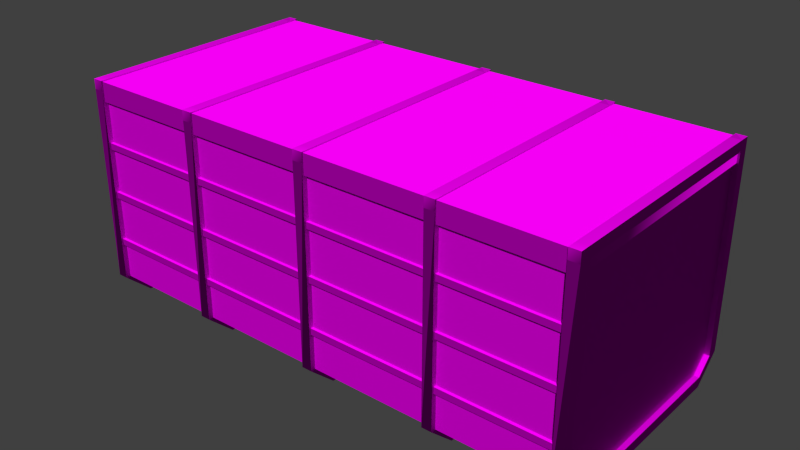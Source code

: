 # Source: obstacles_passive_container_1.blend  (saved by Blender 2.70.0; exported with 4.5.12 LTS)
import bpy
from mathutils import Matrix  # noqa: F401  (used for matrix-valued properties, if any)

bpy.ops.wm.read_factory_settings(use_empty=True)
scene = bpy.context.scene
scene.name = 'Scene'

# ---- collections
col_collection_1 = bpy.data.collections.new('Collection 1'); scene.collection.children.link(col_collection_1)

# ---- images (referenced by path relative to the original .blend; pixels are not part of the script)
import os
ASSET_DIR = os.environ.get("B2B_ASSET_DIR", "")  # directory of the original .blend (textures are referenced by path, not embedded)
HERE = os.path.dirname(os.path.abspath(__file__))  # packed textures are extracted next to this script under _unpacked/

def load_image(name, relpath, width, height, colorspace="sRGB"):
    """Load a texture the original file referenced (path relative to the .blend, or extracted next to this script)."""
    p = next((c for c in (os.path.join(HERE, relpath), os.path.join(ASSET_DIR, relpath)) if relpath and os.path.exists(c)), "")
    if p:
        img = bpy.data.images.load(p, check_existing=True)
        img.name = name
    else:  # same state as the original file: an image datablock whose file is absent (Cycles renders it pink)
        img = bpy.data.images.new(name, width, height)
        img.source = "FILE"
        img.filepath = "//" + (relpath or name)
    img.colorspace_settings.name = colorspace
    return img
img_obstacles_passive_metal_4_diffuse_jpg = load_image('obstacles_passive_metal_4_diffuse.jpg', 'Texturen/obstacles_passive_metal_4_diffuse.jpg', 1024, 1024, 'sRGB')
img_obstacles_passive_metal_4_normal_jpg = load_image('obstacles_passive_metal_4_normal.jpg', 'Texturen/obstacles_passive_metal_4_normal.jpg', 1024, 1024, 'sRGB')
img_obstacles_passive_metal_2_normal_png = load_image('obstacles_passive_metal_2_normal.png', 'Texturen/obstacles_passive_metal_2_normal.png', 1024, 1024, 'sRGB')
img_obstacles_passive_metal_2_diffuse_png = load_image('obstacles_passive_metal_2_diffuse.png', 'Texturen/obstacles_passive_metal_2_diffuse.png', 1024, 1024, 'sRGB')

# ---- materials (node trees are filled in below, after node groups)
mat_obstacles_passive_container_1_detail_metal_4 = bpy.data.materials.new('obstacles_passive_container_1_detail_metal_4')
mat_obstacles_passive_container_1_detail_metal_4.alpha_threshold = 0.0
mat_obstacles_passive_container_1_detail_metal_4.roughness = 0.5
mat_obstacles_passive_container_1_detail_metal_4.line_color = (0.0, 0.0, 0.0, 1.0)
mat_obstacles_passive_container_1_base_metal_2 = bpy.data.materials.new('obstacles_passive_container_1_base_metal_2')
mat_obstacles_passive_container_1_base_metal_2.alpha_threshold = 0.0
mat_obstacles_passive_container_1_base_metal_2.roughness = 0.5
mat_obstacles_passive_container_1_base_metal_2.line_color = (0.0, 0.0, 0.0, 1.0)

# ---- material node trees
mat_obstacles_passive_container_1_detail_metal_4.use_nodes = True; mat_obstacles_passive_container_1_detail_metal_4.node_tree.nodes.clear()
_N = mat_obstacles_passive_container_1_detail_metal_4.node_tree.nodes; _L = mat_obstacles_passive_container_1_detail_metal_4.node_tree.links
n0 = _N.new('ShaderNodeOutputMaterial'); n0.name = 'Material Output'; n0.location = (300, 300)
n1 = _N.new('ShaderNodeBsdfDiffuse'); n1.name = 'Diffuse BSDF'; n1.location = (10, 300)
n2 = _N.new('ShaderNodeNormalMap'); n2.name = 'Normal Map'; n2.location = (-249, 166)
n3 = _N.new('ShaderNodeTexCoord'); n3.name = 'Texture Coordinate'; n3.location = (-740, 324)
n4 = _N.new('ShaderNodeTexImage'); n4.name = 'Image Texture'; n4.location = (-517, 451)
n4.width = 140
n4.image = img_obstacles_passive_metal_4_diffuse_jpg
n5 = _N.new('ShaderNodeTexImage'); n5.name = 'Image Texture.001'; n5.location = (-518, 171)
n5.width = 140
n5.image = img_obstacles_passive_metal_4_normal_jpg
_L.new(n1.outputs[0], n0.inputs[0])
_L.new(n3.outputs[2], n4.inputs[0])
_L.new(n3.outputs[2], n5.inputs[0])
_L.new(n4.outputs[0], n1.inputs[0])
_L.new(n2.outputs[0], n1.inputs[2])
_L.new(n5.outputs[0], n2.inputs[1])
n0.is_active_output = True
mat_obstacles_passive_container_1_base_metal_2.use_nodes = True; mat_obstacles_passive_container_1_base_metal_2.node_tree.nodes.clear()
_N = mat_obstacles_passive_container_1_base_metal_2.node_tree.nodes; _L = mat_obstacles_passive_container_1_base_metal_2.node_tree.links
n0 = _N.new('ShaderNodeOutputMaterial'); n0.name = 'Material Output'; n0.location = (300, 300)
n1 = _N.new('ShaderNodeBsdfDiffuse'); n1.name = 'Diffuse BSDF'; n1.location = (10, 300)
n2 = _N.new('ShaderNodeTexImage'); n2.name = 'Image Texture.001'; n2.location = (-518, 171)
n2.width = 140
n2.image = img_obstacles_passive_metal_2_normal_png
n3 = _N.new('ShaderNodeNormalMap'); n3.name = 'Normal Map'; n3.location = (-249, 166)
n4 = _N.new('ShaderNodeTexCoord'); n4.name = 'Texture Coordinate'; n4.location = (-740, 324)
n5 = _N.new('ShaderNodeTexImage'); n5.name = 'Image Texture'; n5.location = (-517, 451)
n5.width = 140
n5.image = img_obstacles_passive_metal_2_diffuse_png
_L.new(n1.outputs[0], n0.inputs[0])
_L.new(n4.outputs[2], n5.inputs[0])
_L.new(n4.outputs[2], n2.inputs[0])
_L.new(n5.outputs[0], n1.inputs[0])
_L.new(n3.outputs[0], n1.inputs[2])
_L.new(n2.outputs[0], n3.inputs[1])
n0.is_active_output = True

# ---- world
world_world = bpy.data.worlds.new('World'); scene.world = world_world
world_world.color = (0.05088, 0.05088, 0.05088)
world_world.use_sun_shadow = False
world_world.sun_shadow_jitter_overblur = 0.0
world_world.cycles.sampling_method = 'MANUAL'
world_world.cycles.sample_map_resolution = 256

# ---- meshes
me_cube_016 = bpy.data.meshes.new('Cube.016')
me_cube_016.from_pydata([(4.081, 2.003, -0.05178), (4.081, 1.9, -0.05178), (-4.039, 1.9, -0.05178), (-4.039, 2.003, -0.05178), (4.081, 2.003, 0.05178), (4.081, 1.9, 0.05178), (-4.039, 1.9, 0.05178), (-4.039, 2.003, 0.05178)], [], [(7, 4, 0, 3), (0, 1, 2, 3), (7, 6, 5, 4)])
_uv = me_cube_016.uv_layers.new(name='UVMap')
_uv.uv.foreach_set('vector', [1.0, 0.5462, 0.0001049, 0.5462, 3.407e-05, 0.5287, 0.9999, 0.5287, 3.407e-05, 0.5287, 0.0001161, 0.5113, 1.0, 0.5113, 0.9999, 0.5287, 1.0, 0.5462, 0.9999, 0.5636, 2.288e-05, 0.5636, 0.0001049, 0.5462])
me_cube_016.materials.append(mat_obstacles_passive_container_1_detail_metal_4)
me_cube_016.use_remesh_preserve_volume = False
me_cube_016.use_remesh_preserve_attributes = False
me_cube_016.use_mirror_vertex_groups = False
me_cube_016.update()
me_cube_015 = bpy.data.meshes.new('Cube.015')
me_cube_015.from_pydata([(4.081, 2.003, 0.7628), (4.081, 1.9, 0.7628), (-4.039, 1.9, 0.7628), (-4.039, 2.003, 0.7628), (4.081, 2.003, 0.8664), (4.081, 1.9, 0.8664), (-4.039, 1.9, 0.8664), (-4.039, 2.003, 0.8664)], [], [(7, 4, 0, 3), (0, 1, 2, 3), (7, 6, 5, 4)])
_uv = me_cube_015.uv_layers.new(name='UVMap')
_uv.uv.foreach_set('vector', [1.0, 0.5462, 0.0001049, 0.5462, 3.407e-05, 0.5287, 0.9999, 0.5287, 3.407e-05, 0.5287, 0.0001161, 0.5113, 1.0, 0.5113, 0.9999, 0.5287, 1.0, 0.5462, 0.9999, 0.5636, 2.288e-05, 0.5636, 0.0001049, 0.5462])
me_cube_015.materials.append(mat_obstacles_passive_container_1_detail_metal_4)
me_cube_015.use_remesh_preserve_volume = False
me_cube_015.use_remesh_preserve_attributes = False
me_cube_015.use_mirror_vertex_groups = False
me_cube_015.update()
me_cube_014 = bpy.data.meshes.new('Cube.014')
me_cube_014.from_pydata([(4.081, 2.003, -0.8664), (4.081, 1.9, -0.8664), (-4.039, 1.9, -0.8664), (-4.039, 2.003, -0.8664), (4.081, 2.003, -0.7628), (4.081, 1.9, -0.7628), (-4.039, 1.9, -0.7628), (-4.039, 2.003, -0.7628)], [], [(7, 4, 0, 3), (0, 1, 2, 3), (7, 6, 5, 4)])
_uv = me_cube_014.uv_layers.new(name='UVMap')
_uv.uv.foreach_set('vector', [1.0, 0.5462, 0.0001049, 0.5462, 3.407e-05, 0.5287, 0.9999, 0.5287, 3.407e-05, 0.5287, 0.0001161, 0.5113, 1.0, 0.5113, 0.9999, 0.5287, 1.0, 0.5462, 0.9999, 0.5636, 2.288e-05, 0.5636, 0.0001049, 0.5462])
me_cube_014.materials.append(mat_obstacles_passive_container_1_detail_metal_4)
me_cube_014.use_remesh_preserve_volume = False
me_cube_014.use_remesh_preserve_attributes = False
me_cube_014.use_mirror_vertex_groups = False
me_cube_014.update()
me_cube_013 = bpy.data.meshes.new('Cube.013')
me_cube_013.from_pydata([(-4.081, -2.003, -0.8664), (-4.081, -1.9, -0.8664), (4.039, -1.9, -0.8664), (4.039, -2.003, -0.8664), (-4.081, -2.003, -0.7628), (-4.081, -1.9, -0.7628), (4.039, -1.9, -0.7628), (4.039, -2.003, -0.7628)], [], [(7, 4, 0, 3), (0, 1, 2, 3), (7, 6, 5, 4)])
_uv = me_cube_013.uv_layers.new(name='UVMap')
_uv.uv.foreach_set('vector', [1.0, 0.5462, 0.0001049, 0.5462, 3.407e-05, 0.5287, 0.9999, 0.5287, 3.407e-05, 0.5287, 0.0001161, 0.5113, 1.0, 0.5113, 0.9999, 0.5287, 1.0, 0.5462, 0.9999, 0.5636, 2.288e-05, 0.5636, 0.0001049, 0.5462])
me_cube_013.materials.append(mat_obstacles_passive_container_1_detail_metal_4)
me_cube_013.use_remesh_preserve_volume = False
me_cube_013.use_remesh_preserve_attributes = False
me_cube_013.use_mirror_vertex_groups = False
me_cube_013.update()
me_cube_012 = bpy.data.meshes.new('Cube.012')
me_cube_012.from_pydata([(-4.081, -2.003, 0.7628), (-4.081, -1.9, 0.7628), (4.039, -1.9, 0.7628), (4.039, -2.003, 0.7628), (-4.081, -2.003, 0.8664), (-4.081, -1.9, 0.8664), (4.039, -1.9, 0.8664), (4.039, -2.003, 0.8664)], [], [(7, 4, 0, 3), (0, 1, 2, 3), (7, 6, 5, 4)])
_uv = me_cube_012.uv_layers.new(name='UVMap')
_uv.uv.foreach_set('vector', [1.0, 0.5462, 0.0001049, 0.5462, 3.407e-05, 0.5287, 0.9999, 0.5287, 3.407e-05, 0.5287, 0.0001161, 0.5113, 1.0, 0.5113, 0.9999, 0.5287, 1.0, 0.5462, 0.9999, 0.5636, 2.288e-05, 0.5636, 0.0001049, 0.5462])
me_cube_012.materials.append(mat_obstacles_passive_container_1_detail_metal_4)
me_cube_012.use_remesh_preserve_volume = False
me_cube_012.use_remesh_preserve_attributes = False
me_cube_012.use_mirror_vertex_groups = False
me_cube_012.update()
me_cube_011 = bpy.data.meshes.new('Cube.011')
me_cube_011.from_pydata([(-0.08295, -0.08295, -2.453), (-0.08295, 0.08295, -2.453), (0.08295, 0.08295, -2.453), (0.08295, -0.08295, -2.453), (-0.08295, 0.08277, 0.6997), (0.08295, 0.08277, 0.6997), (0.08295, -0.08376, 0.6997), (-0.08295, 0.3573, -2.849), (-0.08295, 0.3573, -2.683), (0.08295, 0.3573, -2.683), (0.08295, 0.3573, -2.849), (-0.08295, 3.557, -2.849), (-0.08295, 3.557, -2.683), (0.08295, 3.557, -2.683), (0.08295, 3.557, -2.849), (-0.08295, 3.98, -2.452), (-0.08295, 3.814, -2.452), (0.08295, 3.814, -2.452), (0.08295, 3.98, -2.452), (-0.08295, 3.98, 0.6997), (-0.08295, 3.814, 0.6997), (0.08295, 3.814, 0.6997), (0.08295, 3.98, 0.6997), (-0.08295, 3.98, 0.8586), (-0.08295, 3.814, 0.8586), (0.08295, 3.814, 0.8586), (0.08295, 3.98, 0.8586), (-0.08295, 0.08277, 0.8586), (0.08295, 0.08277, 0.8586), (-0.08295, -0.08376, 0.6997), (-0.08295, -0.08376, 0.8586), (0.08295, -0.08376, 0.8586)], [], [(4, 5, 2, 1), (5, 6, 3, 2), (3, 0, 7, 10), (29, 4, 1, 0), (10, 7, 11, 14), (2, 3, 10, 9), (1, 2, 9, 8), (0, 1, 8, 7), (14, 11, 15, 18), (9, 10, 14, 13), (8, 9, 13, 12), (7, 8, 12, 11), (18, 15, 19, 22), (13, 14, 18, 17), (12, 13, 17, 16), (11, 12, 16, 15), (22, 19, 23, 26), (17, 18, 22, 21), (16, 17, 21, 20), (15, 16, 20, 19), (23, 24, 25, 26), (21, 22, 26, 25), (19, 20, 24, 23), (25, 24, 27, 28), (28, 27, 30, 31), (6, 29, 0, 3), (24, 20, 4, 27), (27, 4, 29, 30), (21, 25, 28, 5), (20, 21, 5, 4), (29, 6, 31, 30), (5, 28, 31, 6)])
_uv = me_cube_011.uv_layers.new(name='UVMap')
_uv.uv.foreach_set('vector', [0.07308, 0.4183, 0.06013, 0.4229, 0.2631, 0.07997, 0.2714, 0.1035, 0.06013, 0.4229, 0.04296, 0.4152, 0.2419, 0.06657, 0.2631, 0.07997, 0.2419, 0.06657, 0.2278, 0.04504, 0.3486, 8.256e-05, 0.3481, 0.03045, 8.256e-05, 0.3232, 0.07308, 0.4183, 0.2714, 0.1035, 0.2654, 0.1227, 0.3481, 0.03045, 0.3486, 8.256e-05, 0.951, 0.2607, 0.9254, 0.2812, 0.2631, 0.07997, 0.2419, 0.06657, 0.3481, 0.03045, 0.3371, 0.05865, 0.2714, 0.1035, 0.2631, 0.07997, 0.3371, 0.05865, 0.3386, 0.08602, 0.2654, 0.1227, 0.2714, 0.1035, 0.3386, 0.08602, 0.348, 0.1035, 0.9254, 0.2812, 0.951, 0.2607, 0.9999, 0.4038, 0.9756, 0.4008, 0.3371, 0.05865, 0.3481, 0.03045, 0.9254, 0.2812, 0.9092, 0.3088, 0.3386, 0.08602, 0.3371, 0.05865, 0.9092, 0.3088, 0.8802, 0.3264, 0.348, 0.1035, 0.3386, 0.08602, 0.8802, 0.3264, 0.8455, 0.3276, 0.9756, 0.4008, 0.9999, 0.4038, 0.5513, 0.6773, 0.5407, 0.6556, 0.9092, 0.3088, 0.9254, 0.2812, 0.9756, 0.4008, 0.9555, 0.387, 0.8802, 0.3264, 0.9092, 0.3088, 0.9555, 0.387, 0.9409, 0.3964, 0.8455, 0.3276, 0.8802, 0.3264, 0.9409, 0.3964, 0.95, 0.4169, 0.5407, 0.6556, 0.5513, 0.6773, 0.5282, 0.6819, 0.5279, 0.6641, 0.9555, 0.387, 0.9756, 0.4008, 0.5407, 0.6556, 0.5254, 0.6367, 0.9409, 0.3964, 0.9555, 0.387, 0.5254, 0.6367, 0.5228, 0.6151, 0.95, 0.4169, 0.9409, 0.3964, 0.5228, 0.6151, 0.6693, 0.5688, 0.5282, 0.6819, 0.5059, 0.676, 0.5139, 0.6555, 0.5279, 0.6641, 0.5254, 0.6367, 0.5407, 0.6556, 0.5279, 0.6641, 0.5139, 0.6555, 0.6693, 0.5688, 0.5228, 0.6151, 0.3831, 0.5483, 0.5463, 0.6666, 0.5139, 0.6555, 0.5059, 0.676, 0.03822, 0.4549, 0.05101, 0.4389, 0.05101, 0.4389, 0.03822, 0.4549, 0.02377, 0.4341, 0.0393, 0.4291, 0.04296, 0.4152, 0.02377, 0.41, 0.2278, 0.04504, 0.2419, 0.06657, 0.3831, 0.5483, 0.5228, 0.6151, 0.07308, 0.4183, 0.1954, 0.4473, 0.1954, 0.4473, 0.07308, 0.4183, 8.256e-05, 0.3232, 0.1091, 0.3816, 0.5254, 0.6367, 0.5139, 0.6555, 0.05101, 0.4389, 0.06013, 0.4229, 0.5228, 0.6151, 0.5254, 0.6367, 0.06013, 0.4229, 0.07308, 0.4183, 0.02377, 0.41, 0.04296, 0.4152, 0.0393, 0.4291, 0.02377, 0.4341, 0.06013, 0.4229, 0.05101, 0.4389, 0.0393, 0.4291, 0.04296, 0.4152])
me_cube_011.materials.append(mat_obstacles_passive_container_1_detail_metal_4)
me_cube_011.use_remesh_preserve_volume = False
me_cube_011.use_remesh_preserve_attributes = False
me_cube_011.use_mirror_vertex_groups = False
me_cube_011.update()
me_cube_010 = bpy.data.meshes.new('Cube.010')
me_cube_010.from_pydata([(-0.08295, -0.08295, -2.453), (-0.08295, 0.08295, -2.453), (0.08295, 0.08295, -2.453), (0.08295, -0.08295, -2.453), (-0.08295, 0.08277, 0.6997), (0.08295, 0.08277, 0.6997), (0.08295, -0.08376, 0.6997), (-0.08295, 0.3573, -2.849), (-0.08295, 0.3573, -2.683), (0.08295, 0.3573, -2.683), (0.08295, 0.3573, -2.849), (-0.08295, 3.557, -2.849), (-0.08295, 3.557, -2.683), (0.08295, 3.557, -2.683), (0.08295, 3.557, -2.849), (-0.08295, 3.98, -2.452), (-0.08295, 3.814, -2.452), (0.08295, 3.814, -2.452), (0.08295, 3.98, -2.452), (-0.08295, 3.98, 0.6997), (-0.08295, 3.814, 0.6997), (0.08295, 3.814, 0.6997), (0.08295, 3.98, 0.6997), (-0.08295, 3.98, 0.8586), (-0.08295, 3.814, 0.8586), (0.08295, 3.814, 0.8586), (0.08295, 3.98, 0.8586), (-0.08295, 0.08277, 0.8586), (0.08295, 0.08277, 0.8586), (-0.08295, -0.08376, 0.6997), (-0.08295, -0.08376, 0.8586), (0.08295, -0.08376, 0.8586)], [], [(4, 5, 2, 1), (5, 6, 3, 2), (3, 0, 7, 10), (29, 4, 1, 0), (10, 7, 11, 14), (2, 3, 10, 9), (1, 2, 9, 8), (0, 1, 8, 7), (14, 11, 15, 18), (9, 10, 14, 13), (8, 9, 13, 12), (7, 8, 12, 11), (18, 15, 19, 22), (13, 14, 18, 17), (12, 13, 17, 16), (11, 12, 16, 15), (22, 19, 23, 26), (17, 18, 22, 21), (16, 17, 21, 20), (15, 16, 20, 19), (23, 24, 25, 26), (21, 22, 26, 25), (19, 20, 24, 23), (25, 24, 27, 28), (28, 27, 30, 31), (6, 29, 0, 3), (24, 20, 4, 27), (27, 4, 29, 30), (21, 25, 28, 5), (20, 21, 5, 4), (29, 6, 31, 30), (5, 28, 31, 6)])
_uv = me_cube_010.uv_layers.new(name='UVMap')
_uv.uv.foreach_set('vector', [0.07308, 0.4183, 0.06013, 0.4229, 0.2631, 0.07997, 0.2714, 0.1035, 0.06013, 0.4229, 0.04296, 0.4152, 0.2419, 0.06657, 0.2631, 0.07997, 0.2419, 0.06657, 0.2278, 0.04504, 0.3486, 8.256e-05, 0.3481, 0.03045, 8.256e-05, 0.3232, 0.07308, 0.4183, 0.2714, 0.1035, 0.2654, 0.1227, 0.3481, 0.03045, 0.3486, 8.256e-05, 0.951, 0.2607, 0.9254, 0.2812, 0.2631, 0.07997, 0.2419, 0.06657, 0.3481, 0.03045, 0.3371, 0.05865, 0.2714, 0.1035, 0.2631, 0.07997, 0.3371, 0.05865, 0.3386, 0.08602, 0.2654, 0.1227, 0.2714, 0.1035, 0.3386, 0.08602, 0.348, 0.1035, 0.9254, 0.2812, 0.951, 0.2607, 0.9999, 0.4038, 0.9756, 0.4008, 0.3371, 0.05865, 0.3481, 0.03045, 0.9254, 0.2812, 0.9092, 0.3088, 0.3386, 0.08602, 0.3371, 0.05865, 0.9092, 0.3088, 0.8802, 0.3264, 0.348, 0.1035, 0.3386, 0.08602, 0.8802, 0.3264, 0.8455, 0.3276, 0.9756, 0.4008, 0.9999, 0.4038, 0.5513, 0.6773, 0.5407, 0.6556, 0.9092, 0.3088, 0.9254, 0.2812, 0.9756, 0.4008, 0.9555, 0.387, 0.8802, 0.3264, 0.9092, 0.3088, 0.9555, 0.387, 0.9409, 0.3964, 0.8455, 0.3276, 0.8802, 0.3264, 0.9409, 0.3964, 0.95, 0.4169, 0.5407, 0.6556, 0.5513, 0.6773, 0.5282, 0.6819, 0.5279, 0.6641, 0.9555, 0.387, 0.9756, 0.4008, 0.5407, 0.6556, 0.5254, 0.6367, 0.9409, 0.3964, 0.9555, 0.387, 0.5254, 0.6367, 0.5228, 0.6151, 0.95, 0.4169, 0.9409, 0.3964, 0.5228, 0.6151, 0.6693, 0.5688, 0.5282, 0.6819, 0.5059, 0.676, 0.5139, 0.6555, 0.5279, 0.6641, 0.5254, 0.6367, 0.5407, 0.6556, 0.5279, 0.6641, 0.5139, 0.6555, 0.6693, 0.5688, 0.5228, 0.6151, 0.3831, 0.5483, 0.5463, 0.6666, 0.5139, 0.6555, 0.5059, 0.676, 0.03822, 0.4549, 0.05101, 0.4389, 0.05101, 0.4389, 0.03822, 0.4549, 0.02377, 0.4341, 0.0393, 0.4291, 0.04296, 0.4152, 0.02377, 0.41, 0.2278, 0.04504, 0.2419, 0.06657, 0.3831, 0.5483, 0.5228, 0.6151, 0.07308, 0.4183, 0.1954, 0.4473, 0.1954, 0.4473, 0.07308, 0.4183, 8.256e-05, 0.3232, 0.1091, 0.3816, 0.5254, 0.6367, 0.5139, 0.6555, 0.05101, 0.4389, 0.06013, 0.4229, 0.5228, 0.6151, 0.5254, 0.6367, 0.06013, 0.4229, 0.07308, 0.4183, 0.02377, 0.41, 0.04296, 0.4152, 0.0393, 0.4291, 0.02377, 0.4341, 0.06013, 0.4229, 0.05101, 0.4389, 0.0393, 0.4291, 0.04296, 0.4152])
me_cube_010.materials.append(mat_obstacles_passive_container_1_detail_metal_4)
me_cube_010.use_remesh_preserve_volume = False
me_cube_010.use_remesh_preserve_attributes = False
me_cube_010.use_mirror_vertex_groups = False
me_cube_010.update()
me_cube_009 = bpy.data.meshes.new('Cube.009')
me_cube_009.from_pydata([(-0.08295, -0.08295, -2.453), (-0.08295, 0.08295, -2.453), (0.08295, 0.08295, -2.453), (0.08295, -0.08295, -2.453), (-0.08295, 0.08277, 0.6997), (0.08295, 0.08277, 0.6997), (0.08295, -0.08376, 0.6997), (-0.08295, 0.3573, -2.849), (-0.08295, 0.3573, -2.683), (0.08295, 0.3573, -2.683), (0.08295, 0.3573, -2.849), (-0.08295, 3.557, -2.849), (-0.08295, 3.557, -2.683), (0.08295, 3.557, -2.683), (0.08295, 3.557, -2.849), (-0.08295, 3.98, -2.452), (-0.08295, 3.814, -2.452), (0.08295, 3.814, -2.452), (0.08295, 3.98, -2.452), (-0.08295, 3.98, 0.6997), (-0.08295, 3.814, 0.6997), (0.08295, 3.814, 0.6997), (0.08295, 3.98, 0.6997), (-0.08295, 3.98, 0.8586), (-0.08295, 3.814, 0.8586), (0.08295, 3.814, 0.8586), (0.08295, 3.98, 0.8586), (-0.08295, 0.08277, 0.8586), (0.08295, 0.08277, 0.8586), (-0.08295, -0.08376, 0.6997), (-0.08295, -0.08376, 0.8586), (0.08295, -0.08376, 0.8586)], [], [(4, 5, 2, 1), (5, 6, 3, 2), (3, 0, 7, 10), (29, 4, 1, 0), (10, 7, 11, 14), (2, 3, 10, 9), (1, 2, 9, 8), (0, 1, 8, 7), (14, 11, 15, 18), (9, 10, 14, 13), (8, 9, 13, 12), (7, 8, 12, 11), (18, 15, 19, 22), (13, 14, 18, 17), (12, 13, 17, 16), (11, 12, 16, 15), (22, 19, 23, 26), (17, 18, 22, 21), (16, 17, 21, 20), (15, 16, 20, 19), (23, 24, 25, 26), (21, 22, 26, 25), (19, 20, 24, 23), (25, 24, 27, 28), (28, 27, 30, 31), (6, 29, 0, 3), (24, 20, 4, 27), (27, 4, 29, 30), (21, 25, 28, 5), (20, 21, 5, 4), (29, 6, 31, 30), (5, 28, 31, 6)])
_uv = me_cube_009.uv_layers.new(name='UVMap')
_uv.uv.foreach_set('vector', [0.07308, 0.4183, 0.06013, 0.4229, 0.2631, 0.07997, 0.2714, 0.1035, 0.06013, 0.4229, 0.04296, 0.4152, 0.2419, 0.06657, 0.2631, 0.07997, 0.2419, 0.06657, 0.2278, 0.04504, 0.3486, 8.256e-05, 0.3481, 0.03045, 8.256e-05, 0.3232, 0.07308, 0.4183, 0.2714, 0.1035, 0.2654, 0.1227, 0.3481, 0.03045, 0.3486, 8.256e-05, 0.951, 0.2607, 0.9254, 0.2812, 0.2631, 0.07997, 0.2419, 0.06657, 0.3481, 0.03045, 0.3371, 0.05865, 0.2714, 0.1035, 0.2631, 0.07997, 0.3371, 0.05865, 0.3386, 0.08602, 0.2654, 0.1227, 0.2714, 0.1035, 0.3386, 0.08602, 0.348, 0.1035, 0.9254, 0.2812, 0.951, 0.2607, 0.9999, 0.4038, 0.9756, 0.4008, 0.3371, 0.05865, 0.3481, 0.03045, 0.9254, 0.2812, 0.9092, 0.3088, 0.3386, 0.08602, 0.3371, 0.05865, 0.9092, 0.3088, 0.8802, 0.3264, 0.348, 0.1035, 0.3386, 0.08602, 0.8802, 0.3264, 0.8455, 0.3276, 0.9756, 0.4008, 0.9999, 0.4038, 0.5513, 0.6773, 0.5407, 0.6556, 0.9092, 0.3088, 0.9254, 0.2812, 0.9756, 0.4008, 0.9555, 0.387, 0.8802, 0.3264, 0.9092, 0.3088, 0.9555, 0.387, 0.9409, 0.3964, 0.8455, 0.3276, 0.8802, 0.3264, 0.9409, 0.3964, 0.95, 0.4169, 0.5407, 0.6556, 0.5513, 0.6773, 0.5282, 0.6819, 0.5279, 0.6641, 0.9555, 0.387, 0.9756, 0.4008, 0.5407, 0.6556, 0.5254, 0.6367, 0.9409, 0.3964, 0.9555, 0.387, 0.5254, 0.6367, 0.5228, 0.6151, 0.95, 0.4169, 0.9409, 0.3964, 0.5228, 0.6151, 0.6693, 0.5688, 0.5282, 0.6819, 0.5059, 0.676, 0.5139, 0.6555, 0.5279, 0.6641, 0.5254, 0.6367, 0.5407, 0.6556, 0.5279, 0.6641, 0.5139, 0.6555, 0.6693, 0.5688, 0.5228, 0.6151, 0.3831, 0.5483, 0.5463, 0.6666, 0.5139, 0.6555, 0.5059, 0.676, 0.03822, 0.4549, 0.05101, 0.4389, 0.05101, 0.4389, 0.03822, 0.4549, 0.02377, 0.4341, 0.0393, 0.4291, 0.04296, 0.4152, 0.02377, 0.41, 0.2278, 0.04504, 0.2419, 0.06657, 0.3831, 0.5483, 0.5228, 0.6151, 0.07308, 0.4183, 0.1954, 0.4473, 0.1954, 0.4473, 0.07308, 0.4183, 8.256e-05, 0.3232, 0.1091, 0.3816, 0.5254, 0.6367, 0.5139, 0.6555, 0.05101, 0.4389, 0.06013, 0.4229, 0.5228, 0.6151, 0.5254, 0.6367, 0.06013, 0.4229, 0.07308, 0.4183, 0.02377, 0.41, 0.04296, 0.4152, 0.0393, 0.4291, 0.02377, 0.4341, 0.06013, 0.4229, 0.05101, 0.4389, 0.0393, 0.4291, 0.04296, 0.4152])
me_cube_009.materials.append(mat_obstacles_passive_container_1_detail_metal_4)
me_cube_009.use_remesh_preserve_volume = False
me_cube_009.use_remesh_preserve_attributes = False
me_cube_009.use_mirror_vertex_groups = False
me_cube_009.update()
me_cube_008 = bpy.data.meshes.new('Cube.008')
me_cube_008.from_pydata([(-0.08295, -0.08295, -2.453), (-0.08295, 0.08295, -2.453), (0.08295, 0.08295, -2.453), (0.08295, -0.08295, -2.453), (-0.08295, 0.08277, 0.6997), (0.08295, 0.08277, 0.6997), (0.08295, -0.08376, 0.6997), (-0.08295, 0.3573, -2.849), (-0.08295, 0.3573, -2.683), (0.08295, 0.3573, -2.683), (0.08295, 0.3573, -2.849), (-0.08295, 3.557, -2.849), (-0.08295, 3.557, -2.683), (0.08295, 3.557, -2.683), (0.08295, 3.557, -2.849), (-0.08295, 3.98, -2.452), (-0.08295, 3.814, -2.452), (0.08295, 3.814, -2.452), (0.08295, 3.98, -2.452), (-0.08295, 3.98, 0.6997), (-0.08295, 3.814, 0.6997), (0.08295, 3.814, 0.6997), (0.08295, 3.98, 0.6997), (-0.08295, 3.98, 0.8586), (-0.08295, 3.814, 0.8586), (0.08295, 3.814, 0.8586), (0.08295, 3.98, 0.8586), (-0.08295, 0.08277, 0.8586), (0.08295, 0.08277, 0.8586), (-0.08295, -0.08376, 0.6997), (-0.08295, -0.08376, 0.8586), (0.08295, -0.08376, 0.8586)], [], [(4, 5, 2, 1), (5, 6, 3, 2), (3, 0, 7, 10), (29, 4, 1, 0), (10, 7, 11, 14), (2, 3, 10, 9), (1, 2, 9, 8), (0, 1, 8, 7), (14, 11, 15, 18), (9, 10, 14, 13), (8, 9, 13, 12), (7, 8, 12, 11), (18, 15, 19, 22), (13, 14, 18, 17), (12, 13, 17, 16), (11, 12, 16, 15), (22, 19, 23, 26), (17, 18, 22, 21), (16, 17, 21, 20), (15, 16, 20, 19), (23, 24, 25, 26), (21, 22, 26, 25), (19, 20, 24, 23), (25, 24, 27, 28), (28, 27, 30, 31), (6, 29, 0, 3), (24, 20, 4, 27), (27, 4, 29, 30), (21, 25, 28, 5), (20, 21, 5, 4), (29, 6, 31, 30), (5, 28, 31, 6)])
_uv = me_cube_008.uv_layers.new(name='UVMap')
_uv.uv.foreach_set('vector', [0.07308, 0.4183, 0.06013, 0.4229, 0.2631, 0.07997, 0.2714, 0.1035, 0.06013, 0.4229, 0.04296, 0.4152, 0.2419, 0.06657, 0.2631, 0.07997, 0.2419, 0.06657, 0.2278, 0.04504, 0.3486, 8.256e-05, 0.3481, 0.03045, 8.256e-05, 0.3232, 0.07308, 0.4183, 0.2714, 0.1035, 0.2654, 0.1227, 0.3481, 0.03045, 0.3486, 8.256e-05, 0.951, 0.2607, 0.9254, 0.2812, 0.2631, 0.07997, 0.2419, 0.06657, 0.3481, 0.03045, 0.3371, 0.05865, 0.2714, 0.1035, 0.2631, 0.07997, 0.3371, 0.05865, 0.3386, 0.08602, 0.2654, 0.1227, 0.2714, 0.1035, 0.3386, 0.08602, 0.348, 0.1035, 0.9254, 0.2812, 0.951, 0.2607, 0.9999, 0.4038, 0.9756, 0.4008, 0.3371, 0.05865, 0.3481, 0.03045, 0.9254, 0.2812, 0.9092, 0.3088, 0.3386, 0.08602, 0.3371, 0.05865, 0.9092, 0.3088, 0.8802, 0.3264, 0.348, 0.1035, 0.3386, 0.08602, 0.8802, 0.3264, 0.8455, 0.3276, 0.9756, 0.4008, 0.9999, 0.4038, 0.5513, 0.6773, 0.5407, 0.6556, 0.9092, 0.3088, 0.9254, 0.2812, 0.9756, 0.4008, 0.9555, 0.387, 0.8802, 0.3264, 0.9092, 0.3088, 0.9555, 0.387, 0.9409, 0.3964, 0.8455, 0.3276, 0.8802, 0.3264, 0.9409, 0.3964, 0.95, 0.4169, 0.5407, 0.6556, 0.5513, 0.6773, 0.5282, 0.6819, 0.5279, 0.6641, 0.9555, 0.387, 0.9756, 0.4008, 0.5407, 0.6556, 0.5254, 0.6367, 0.9409, 0.3964, 0.9555, 0.387, 0.5254, 0.6367, 0.5228, 0.6151, 0.95, 0.4169, 0.9409, 0.3964, 0.5228, 0.6151, 0.6693, 0.5688, 0.5282, 0.6819, 0.5059, 0.676, 0.5139, 0.6555, 0.5279, 0.6641, 0.5254, 0.6367, 0.5407, 0.6556, 0.5279, 0.6641, 0.5139, 0.6555, 0.6693, 0.5688, 0.5228, 0.6151, 0.3831, 0.5483, 0.5463, 0.6666, 0.5139, 0.6555, 0.5059, 0.676, 0.03822, 0.4549, 0.05101, 0.4389, 0.05101, 0.4389, 0.03822, 0.4549, 0.02377, 0.4341, 0.0393, 0.4291, 0.04296, 0.4152, 0.02377, 0.41, 0.2278, 0.04504, 0.2419, 0.06657, 0.3831, 0.5483, 0.5228, 0.6151, 0.07308, 0.4183, 0.1954, 0.4473, 0.1954, 0.4473, 0.07308, 0.4183, 8.256e-05, 0.3232, 0.1091, 0.3816, 0.5254, 0.6367, 0.5139, 0.6555, 0.05101, 0.4389, 0.06013, 0.4229, 0.5228, 0.6151, 0.5254, 0.6367, 0.06013, 0.4229, 0.07308, 0.4183, 0.02377, 0.41, 0.04296, 0.4152, 0.0393, 0.4291, 0.02377, 0.4341, 0.06013, 0.4229, 0.05101, 0.4389, 0.0393, 0.4291, 0.04296, 0.4152])
me_cube_008.materials.append(mat_obstacles_passive_container_1_detail_metal_4)
me_cube_008.use_remesh_preserve_volume = False
me_cube_008.use_remesh_preserve_attributes = False
me_cube_008.use_mirror_vertex_groups = False
me_cube_008.update()
me_cube_007 = bpy.data.meshes.new('Cube.007')
me_cube_007.from_pydata([(-4.081, -2.003, -0.05178), (-4.081, -1.9, -0.05178), (4.039, -1.9, -0.05178), (4.039, -2.003, -0.05178), (-4.081, -2.003, 0.05178), (-4.081, -1.9, 0.05178), (4.039, -1.9, 0.05178), (4.039, -2.003, 0.05178)], [], [(7, 4, 0, 3), (0, 1, 2, 3), (7, 6, 5, 4)])
_uv = me_cube_007.uv_layers.new(name='UVMap')
_uv.uv.foreach_set('vector', [1.0, 0.5462, 0.0001049, 0.5462, 3.407e-05, 0.5287, 0.9999, 0.5287, 3.407e-05, 0.5287, 0.0001161, 0.5113, 1.0, 0.5113, 0.9999, 0.5287, 1.0, 0.5462, 0.9999, 0.5636, 2.288e-05, 0.5636, 0.0001049, 0.5462])
me_cube_007.materials.append(mat_obstacles_passive_container_1_detail_metal_4)
me_cube_007.use_remesh_preserve_volume = False
me_cube_007.use_remesh_preserve_attributes = False
me_cube_007.use_mirror_vertex_groups = False
me_cube_007.update()
me_cube_006 = bpy.data.meshes.new('Cube.006')
me_cube_006.from_pydata([(-4.139, -2.009, 0.5609), (-4.139, 2.001, 0.5609), (4.135, 2.001, 0.5609), (4.135, -2.009, 0.5609), (-4.139, -2.009, 0.8746), (-4.139, 2.001, 0.8746), (4.135, 2.001, 0.8746), (4.135, -2.009, 0.8746)], [], [(4, 5, 1, 0), (5, 6, 2, 1), (6, 7, 3, 2), (7, 4, 0, 3), (0, 1, 2, 3), (7, 6, 5, 4)])
_uv = me_cube_006.uv_layers.new(name='UVMap')
_uv.uv.foreach_set('vector', [0.05129, 0.08192, 0.0473, 0.9041, 0.002609, 0.9863, 0.00315, 0.01266, 0.0473, 0.9041, 0.9411, 0.917, 0.9893, 0.9863, 0.002609, 0.9863, 0.9411, 0.917, 0.9451, 0.09481, 0.9898, 0.01266, 0.9893, 0.9863, 0.9451, 0.09481, 0.05129, 0.08192, 0.00315, 0.01266, 0.9898, 0.01266, 0.03066, 0.9395, 0.03066, 0.03084, 0.9635, 0.03084, 0.9635, 0.9395, 0.9451, 0.09481, 0.9411, 0.917, 0.0473, 0.9041, 0.05129, 0.08192])
me_cube_006.materials.append(mat_obstacles_passive_container_1_detail_metal_4)
me_cube_006.use_remesh_preserve_volume = False
me_cube_006.use_remesh_preserve_attributes = False
me_cube_006.use_mirror_vertex_groups = False
me_cube_006.update()
me_cube_001 = bpy.data.meshes.new('Cube.001')
me_cube_001.from_pydata([(-0.08295, -0.08295, -2.453), (-0.08295, 0.08295, -2.453), (0.08295, 0.08295, -2.453), (0.08295, -0.08295, -2.453), (-0.08295, 0.08277, 0.6997), (0.08295, 0.08277, 0.6997), (0.08295, -0.08376, 0.6997), (-0.08295, 0.3573, -2.849), (-0.08295, 0.3573, -2.683), (0.08295, 0.3573, -2.683), (0.08295, 0.3573, -2.849), (-0.08295, 3.557, -2.849), (-0.08295, 3.557, -2.683), (0.08295, 3.557, -2.683), (0.08295, 3.557, -2.849), (-0.08295, 3.98, -2.452), (-0.08295, 3.814, -2.452), (0.08295, 3.814, -2.452), (0.08295, 3.98, -2.452), (-0.08295, 3.98, 0.6997), (-0.08295, 3.814, 0.6997), (0.08295, 3.814, 0.6997), (0.08295, 3.98, 0.6997), (-0.08295, 3.98, 0.8586), (-0.08295, 3.814, 0.8586), (0.08295, 3.814, 0.8586), (0.08295, 3.98, 0.8586), (-0.08295, 0.08277, 0.8586), (0.08295, 0.08277, 0.8586), (-0.08295, -0.08376, 0.6997), (-0.08295, -0.08376, 0.8586), (0.08295, -0.08376, 0.8586)], [], [(4, 5, 2, 1), (5, 6, 3, 2), (3, 0, 7, 10), (29, 4, 1, 0), (10, 7, 11, 14), (2, 3, 10, 9), (1, 2, 9, 8), (0, 1, 8, 7), (14, 11, 15, 18), (9, 10, 14, 13), (8, 9, 13, 12), (7, 8, 12, 11), (18, 15, 19, 22), (13, 14, 18, 17), (12, 13, 17, 16), (11, 12, 16, 15), (22, 19, 23, 26), (17, 18, 22, 21), (16, 17, 21, 20), (15, 16, 20, 19), (23, 24, 25, 26), (21, 22, 26, 25), (19, 20, 24, 23), (25, 24, 27, 28), (28, 27, 30, 31), (6, 29, 0, 3), (24, 20, 4, 27), (27, 4, 29, 30), (21, 25, 28, 5), (20, 21, 5, 4), (29, 6, 31, 30), (5, 28, 31, 6)])
_uv = me_cube_001.uv_layers.new(name='UVMap')
_uv.uv.foreach_set('vector', [0.07308, 0.4183, 0.06013, 0.4229, 0.2631, 0.07997, 0.2714, 0.1035, 0.06013, 0.4229, 0.04296, 0.4152, 0.2419, 0.06657, 0.2631, 0.07997, 0.2419, 0.06657, 0.2278, 0.04504, 0.3486, 8.256e-05, 0.3481, 0.03045, 8.256e-05, 0.3232, 0.07308, 0.4183, 0.2714, 0.1035, 0.2654, 0.1227, 0.3481, 0.03045, 0.3486, 8.256e-05, 0.951, 0.2607, 0.9254, 0.2812, 0.2631, 0.07997, 0.2419, 0.06657, 0.3481, 0.03045, 0.3371, 0.05865, 0.2714, 0.1035, 0.2631, 0.07997, 0.3371, 0.05865, 0.3386, 0.08602, 0.2654, 0.1227, 0.2714, 0.1035, 0.3386, 0.08602, 0.348, 0.1035, 0.9254, 0.2812, 0.951, 0.2607, 0.9999, 0.4038, 0.9756, 0.4008, 0.3371, 0.05865, 0.3481, 0.03045, 0.9254, 0.2812, 0.9092, 0.3088, 0.3386, 0.08602, 0.3371, 0.05865, 0.9092, 0.3088, 0.8802, 0.3264, 0.348, 0.1035, 0.3386, 0.08602, 0.8802, 0.3264, 0.8455, 0.3276, 0.9756, 0.4008, 0.9999, 0.4038, 0.5513, 0.6773, 0.5407, 0.6556, 0.9092, 0.3088, 0.9254, 0.2812, 0.9756, 0.4008, 0.9555, 0.387, 0.8802, 0.3264, 0.9092, 0.3088, 0.9555, 0.387, 0.9409, 0.3964, 0.8455, 0.3276, 0.8802, 0.3264, 0.9409, 0.3964, 0.95, 0.4169, 0.5407, 0.6556, 0.5513, 0.6773, 0.5282, 0.6819, 0.5279, 0.6641, 0.9555, 0.387, 0.9756, 0.4008, 0.5407, 0.6556, 0.5254, 0.6367, 0.9409, 0.3964, 0.9555, 0.387, 0.5254, 0.6367, 0.5228, 0.6151, 0.95, 0.4169, 0.9409, 0.3964, 0.5228, 0.6151, 0.6693, 0.5688, 0.5282, 0.6819, 0.5059, 0.676, 0.5139, 0.6555, 0.5279, 0.6641, 0.5254, 0.6367, 0.5407, 0.6556, 0.5279, 0.6641, 0.5139, 0.6555, 0.6693, 0.5688, 0.5228, 0.6151, 0.3831, 0.5483, 0.5463, 0.6666, 0.5139, 0.6555, 0.5059, 0.676, 0.03822, 0.4549, 0.05101, 0.4389, 0.05101, 0.4389, 0.03822, 0.4549, 0.02377, 0.4341, 0.0393, 0.4291, 0.04296, 0.4152, 0.02377, 0.41, 0.2278, 0.04504, 0.2419, 0.06657, 0.3831, 0.5483, 0.5228, 0.6151, 0.07308, 0.4183, 0.1954, 0.4473, 0.1954, 0.4473, 0.07308, 0.4183, 8.256e-05, 0.3232, 0.1091, 0.3816, 0.5254, 0.6367, 0.5139, 0.6555, 0.05101, 0.4389, 0.06013, 0.4229, 0.5228, 0.6151, 0.5254, 0.6367, 0.06013, 0.4229, 0.07308, 0.4183, 0.02377, 0.41, 0.04296, 0.4152, 0.0393, 0.4291, 0.02377, 0.4341, 0.06013, 0.4229, 0.05101, 0.4389, 0.0393, 0.4291, 0.04296, 0.4152])
me_cube_001.materials.append(mat_obstacles_passive_container_1_detail_metal_4)
me_cube_001.use_remesh_preserve_volume = False
me_cube_001.use_remesh_preserve_attributes = False
me_cube_001.use_mirror_vertex_groups = False
me_cube_001.update()
me_cube = bpy.data.meshes.new('Cube')
me_cube.from_pydata([(4.084, 1.952, 1.771), (4.084, -1.952, 1.771), (-4.084, -1.952, 1.771), (-4.084, 1.952, 1.771), (4.084, 1.6, -1.771), (4.084, 1.952, -1.452), (4.084, -1.952, -1.452), (4.084, -1.6, -1.771), (-4.084, -1.6, -1.771), (-4.084, -1.952, -1.452), (-4.084, 1.952, -1.452), (-4.084, 1.6, -1.771)], [], [(0, 5, 10, 3), (0, 3, 2, 1), (6, 1, 2, 9), (8, 9, 2, 3, 10, 11), (4, 5, 0, 1, 6, 7), (4, 11, 10, 5), (6, 9, 8, 7), (4, 7, 8, 11)])
_uv = me_cube.uv_layers.new(name='UVMap')
_uv.uv.foreach_set('vector', [-0.5525, 2.401, -0.5525, 1.398, 1.552, 1.398, 1.552, 2.401, -0.5525, 2.401, 1.552, 2.401, 1.552, 3.392, -0.5525, 3.392, -0.5525, 4.376, -0.5525, 3.392, 1.552, 3.392, 1.552, 4.376, 0.8838, 0.03208, 0.9692, 0.1175, 0.9692, 0.981, 0.02028, 0.981, 0.02027, 0.1175, 0.1057, 0.03208, 0.8855, 0.03589, 0.9709, 0.1212, 0.9709, 0.9842, 0.02254, 0.9842, 0.02254, 0.1212, 0.1079, 0.03589, -0.5525, 1.005, 1.552, 1.005, 1.552, 1.398, -0.5525, 1.398, -0.5525, 4.376, 1.552, 4.376, 1.552, 4.754, -0.5525, 4.754, -0.5525, 1.005, -0.5525, 0.001379, 1.552, 0.001376, 1.552, 1.005])
me_cube.materials.append(mat_obstacles_passive_container_1_base_metal_2)
me_cube.use_remesh_preserve_volume = False
me_cube.use_remesh_preserve_attributes = False
me_cube.use_mirror_vertex_groups = False
me_cube.update()

# ---- objects
ob_cube_012 = bpy.data.objects.new('Cube.012', me_cube_016)
ob_cube_011 = bpy.data.objects.new('Cube.011', me_cube_015)
ob_cube_010 = bpy.data.objects.new('Cube.010', me_cube_014)
ob_cube_009 = bpy.data.objects.new('Cube.009', me_cube_013)
ob_cube_008 = bpy.data.objects.new('Cube.008', me_cube_012)
ob_cube_007 = bpy.data.objects.new('Cube.007', me_cube_011)
ob_cube_006 = bpy.data.objects.new('Cube.006', me_cube_010)
ob_cube_005 = bpy.data.objects.new('Cube.005', me_cube_009)
ob_cube_004 = bpy.data.objects.new('Cube.004', me_cube_008)
ob_cube_003 = bpy.data.objects.new('Cube.003', me_cube_007)
ob_cube_002 = bpy.data.objects.new('Cube.002', me_cube_006)
ob_cube_001 = bpy.data.objects.new('Cube.001', me_cube_001)
ob_cube = bpy.data.objects.new('Cube', me_cube)

# ---- transforms, parenting, visibility, modifiers, constraints
ob_cube_012.location = (0.0, -1.192e-07, 0.0)
ob_cube_012.lineart.crease_threshold = 0.0
ob_cube_011.location = (0.0, -1.192e-07, 0.0)
ob_cube_011.lineart.crease_threshold = 0.0
ob_cube_010.location = (0.0, -1.192e-07, 0.0)
ob_cube_010.lineart.crease_threshold = 0.0
ob_cube_009.location = (0.0, -1.192e-07, 0.0)
ob_cube_009.lineart.crease_threshold = 0.0
ob_cube_008.location = (0.0, -1.192e-07, 0.0)
ob_cube_008.lineart.crease_threshold = 0.0
ob_cube_007.location = (2.136, -1.95, 1.0)
ob_cube_007.lineart.crease_threshold = 0.0
ob_cube_006.location = (-2.104, -1.95, 1.0)
ob_cube_006.lineart.crease_threshold = 0.0
ob_cube_005.location = (0.005723, -1.95, 1.0)
ob_cube_005.lineart.crease_threshold = 0.0
ob_cube_004.location = (-4.074, -1.95, 1.0)
ob_cube_004.lineart.crease_threshold = 0.0
ob_cube_003.location = (0.0, -1.192e-07, 0.0)
ob_cube_003.lineart.crease_threshold = 0.0
ob_cube_002.location = (0.0, 0.0, 0.965)
ob_cube_002.lineart.crease_threshold = 0.0
ob_cube_001.location = (4.084, -1.95, 1.0)
ob_cube_001.lineart.crease_threshold = 0.0
ob_cube.location = (0.0, 0.0, 0.0)
ob_cube.lock_rotations_4d = False
ob_cube.empty_display_type = 'ARROWS'
ob_cube.lineart.crease_threshold = 0.0

# ---- collection membership
col_collection_1.objects.link(ob_cube_012)
col_collection_1.objects.link(ob_cube_011)
col_collection_1.objects.link(ob_cube_010)
col_collection_1.objects.link(ob_cube_009)
col_collection_1.objects.link(ob_cube_008)
col_collection_1.objects.link(ob_cube_007)
col_collection_1.objects.link(ob_cube_006)
col_collection_1.objects.link(ob_cube_005)
col_collection_1.objects.link(ob_cube_004)
col_collection_1.objects.link(ob_cube_003)
col_collection_1.objects.link(ob_cube_002)
col_collection_1.objects.link(ob_cube_001)
col_collection_1.objects.link(ob_cube)

# ---- scene / render settings (as saved in the file)
scene.frame_start = 1; scene.frame_end = 250; scene.frame_set(1)
scene.render.engine = 'CYCLES'
scene.render.resolution_percentage = 50
scene.render.dither_intensity = 0.0
scene.cycles.use_denoising = False
scene.cycles.samples = 10
scene.cycles.sampling_pattern = 'TABULATED_SOBOL'
scene.cycles.light_sampling_threshold = 0.0
scene.cycles.use_adaptive_sampling = False
scene.cycles.use_light_tree = False
scene.cycles.blur_glossy = 0.0
scene.cycles.volume_bounces = 1
scene.cycles.pixel_filter_type = 'GAUSSIAN'
scene.cycles.sample_clamp_indirect = 0.0
scene.view_settings.view_transform = 'Standard'
bpy.context.view_layer.update()

# ---- added for rendering (the .blend has no active camera and no usable light): camera, sun
cam_auto = bpy.data.cameras.new('AutoCamera')
cam_auto.lens = 50.0
cam_auto.sensor_width = 36.0
cam_auto.clip_end = 1000.0
ob_auto_camera = bpy.data.objects.new('AutoCamera', cam_auto)
scene.collection.objects.link(ob_auto_camera)
ob_auto_camera.location = (9.23585, -11.0796, 7.38979)
ob_auto_camera.rotation_euler = (1.09748, -7.21219e-08, 0.694738)
scene.camera = ob_auto_camera
light_auto_sun = bpy.data.lights.new('AutoSun', 'SUN')
light_auto_sun.energy = 3.0
light_auto_sun.angle = 0.0523599
ob_auto_sun = bpy.data.objects.new('AutoSun', light_auto_sun)
scene.collection.objects.link(ob_auto_sun)
ob_auto_sun.rotation_euler = (0.872665, 0.174533, 0.523599)
bpy.context.view_layer.update()
